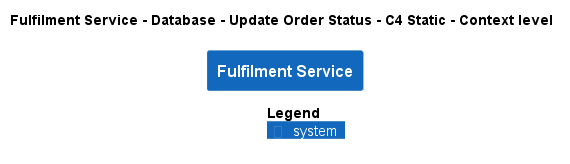

The diagram above was rendered by PlantUML. Its source (embedded in the PNG):
@startuml
!pragma layout smetana
!include ..\..\..\..\..\..\.c4s\C4_Context.puml

AddElementTag("state:new", $bgColor=green, $fontColor=#ffffff, $borderColor=green, $shadowing="False")
AddElementTag("state:changed", $bgColor=orange, $fontColor=#ffffff, $borderColor=orange, $shadowing="False")
AddElementTag("state:removed", $bgColor=red, $fontColor=#ffffff, $borderColor=red, $shadowing="False")

AddRelTag("state:new", $textColor=green, $lineColor=green)
AddRelTag("state:changed", $textColor=orange, $lineColor=orange)
AddRelTag("state:removed", $textColor=red, $lineColor=red)

SHOW_PERSON_PORTRAIT()
LAYOUT_TOP_DOWN()

skinparam linetype polyline

title Fulfilment Service - Database - Update Order Status - C4 Static - Context level

System(ECommercePlatform.SoftwareSystems.FulfilmentService, "Fulfilment Service", "")



SHOW_LEGEND()
@enduml